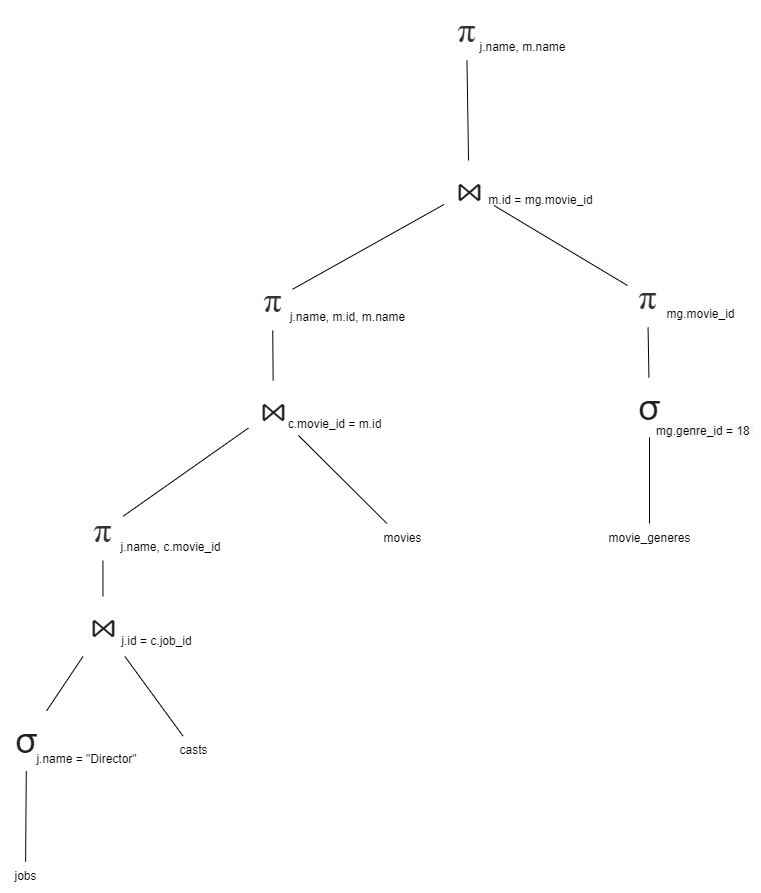

The diagram above was exported from draw.io. Its source (the exported page's mxGraphModel, read from the mxfile embedded in the PNG):
<mxGraphModel dx="4498" dy="1410" grid="1" gridSize="10" guides="1" tooltips="1" connect="1" arrows="1" fold="1" page="1" pageScale="1" pageWidth="827" pageHeight="1169" math="0" shadow="0">
  <root>
    <mxCell id="0" />
    <mxCell id="1" parent="0" />
    <mxCell id="2" value="jobs" style="text;html=1;align=center;verticalAlign=middle;resizable=0;points=[];autosize=1;strokeColor=none;fillColor=none;" vertex="1" parent="1">
      <mxGeometry x="-1020" y="7101.21" width="50" height="30" as="geometry" />
    </mxCell>
    <mxCell id="3" value="casts" style="text;html=1;align=center;verticalAlign=middle;resizable=0;points=[];autosize=1;strokeColor=none;fillColor=none;" vertex="1" parent="1">
      <mxGeometry x="-851.62" y="6975.46" width="50" height="30" as="geometry" />
    </mxCell>
    <mxCell id="4" value="movies" style="text;html=1;align=center;verticalAlign=middle;resizable=0;points=[];autosize=1;strokeColor=none;fillColor=none;" vertex="1" parent="1">
      <mxGeometry x="-648.5" y="6763" width="60" height="30" as="geometry" />
    </mxCell>
    <mxCell id="5" value="" style="endArrow=none;html=1;rounded=0;" edge="1" source="3" target="18" parent="1">
      <mxGeometry width="50" height="50" relative="1" as="geometry">
        <mxPoint x="-839" y="6944.46" as="sourcePoint" />
        <mxPoint x="-879" y="6915.009999999999" as="targetPoint" />
      </mxGeometry>
    </mxCell>
    <mxCell id="6" value="" style="endArrow=none;html=1;rounded=0;" edge="1" source="24" target="20" parent="1">
      <mxGeometry width="50" height="50" relative="1" as="geometry">
        <mxPoint x="-670.12" y="6757.702023988006" as="sourcePoint" />
        <mxPoint x="-718.5000000000001" y="6701.9308645899555" as="targetPoint" />
      </mxGeometry>
    </mxCell>
    <mxCell id="7" value="" style="endArrow=none;html=1;rounded=0;" edge="1" source="4" target="20" parent="1">
      <mxGeometry width="50" height="50" relative="1" as="geometry">
        <mxPoint x="-694.5" y="6772.5" as="sourcePoint" />
        <mxPoint x="-758.5000000000001" y="6696.847285067873" as="targetPoint" />
      </mxGeometry>
    </mxCell>
    <mxCell id="8" value="" style="endArrow=none;html=1;rounded=0;" edge="1" source="28" target="21" parent="1">
      <mxGeometry width="50" height="50" relative="1" as="geometry">
        <mxPoint x="-423.5" y="6615.402103559871" as="sourcePoint" />
        <mxPoint x="-534.375" y="6540" as="targetPoint" />
      </mxGeometry>
    </mxCell>
    <mxCell id="9" value="&lt;span style=&quot;color: rgb(32, 33, 36); font-family: arial, sans-serif; text-align: left; background-color: rgb(255, 255, 255);&quot;&gt;&lt;font style=&quot;font-size: 36px;&quot;&gt;σ&lt;/font&gt;&lt;/span&gt;" style="text;html=1;align=center;verticalAlign=middle;resizable=0;points=[];autosize=1;strokeColor=none;fillColor=none;" vertex="1" parent="1">
      <mxGeometry x="-1019" y="6950.46" width="50" height="60" as="geometry" />
    </mxCell>
    <mxCell id="10" value="&lt;font style=&quot;font-size: 12px;&quot;&gt;j.name = &quot;Director&quot;&lt;/font&gt;" style="text;html=1;align=center;verticalAlign=middle;resizable=0;points=[];autosize=1;strokeColor=none;fillColor=none;fontSize=24;" vertex="1" parent="1">
      <mxGeometry x="-994" y="6975.46" width="120" height="40" as="geometry" />
    </mxCell>
    <mxCell id="11" value="" style="endArrow=none;html=1;rounded=0;" edge="1" source="2" target="9" parent="1">
      <mxGeometry width="50" height="50" relative="1" as="geometry">
        <mxPoint x="-831.8260869565217" y="6980.46" as="sourcePoint" />
        <mxPoint x="-868.3478260869565" y="6910.46" as="targetPoint" />
      </mxGeometry>
    </mxCell>
    <mxCell id="12" value="" style="endArrow=none;html=1;rounded=0;" edge="1" source="21" target="15" parent="1">
      <mxGeometry width="50" height="50" relative="1" as="geometry">
        <mxPoint x="-553.230769230769" y="6370" as="sourcePoint" />
        <mxPoint x="-553.3400000000003" y="6290" as="targetPoint" />
      </mxGeometry>
    </mxCell>
    <mxCell id="13" value="" style="endArrow=none;html=1;rounded=0;" edge="1" source="9" target="18" parent="1">
      <mxGeometry width="50" height="50" relative="1" as="geometry">
        <mxPoint x="-942.4760869565218" y="6970.46" as="sourcePoint" />
        <mxPoint x="-918.5" y="6910" as="targetPoint" />
      </mxGeometry>
    </mxCell>
    <mxCell id="14" value="" style="group" connectable="0" vertex="1" parent="1">
      <mxGeometry x="-574" y="6240" width="131" height="62" as="geometry" />
    </mxCell>
    <mxCell id="15" value="&lt;span style=&quot;color: rgb(51, 51, 51); font-family: -webkit-pictograph; background-color: rgb(255, 255, 255);&quot;&gt;&lt;font style=&quot;font-size: 36px;&quot;&gt;π&lt;/font&gt;&lt;/span&gt;" style="text;html=1;align=center;verticalAlign=middle;resizable=0;points=[];autosize=1;strokeColor=none;fillColor=none;fontSize=14;" vertex="1" parent="14">
      <mxGeometry width="40" height="60" as="geometry" />
    </mxCell>
    <mxCell id="16" value="j.name, m.name" style="text;html=1;align=center;verticalAlign=middle;resizable=0;points=[];autosize=1;strokeColor=none;fillColor=none;fontSize=12;" vertex="1" parent="14">
      <mxGeometry x="21" y="32" width="110" height="30" as="geometry" />
    </mxCell>
    <mxCell id="17" value="j.id = c.job_id" style="text;html=1;align=center;verticalAlign=middle;resizable=0;points=[];autosize=1;strokeColor=none;fillColor=none;" vertex="1" parent="1">
      <mxGeometry x="-909.38" y="6866" width="90" height="30" as="geometry" />
    </mxCell>
    <mxCell id="18" value="&lt;span style=&quot;color: rgb(32, 33, 36); font-family: arial, sans-serif; text-align: left; background-color: rgb(255, 255, 255);&quot;&gt;&lt;font style=&quot;font-size: 36px;&quot;&gt;⋈&lt;/font&gt;&lt;/span&gt;" style="text;html=1;align=center;verticalAlign=middle;resizable=0;points=[];autosize=1;strokeColor=none;fillColor=none;" vertex="1" parent="1">
      <mxGeometry x="-942.5" y="6836" width="50" height="60" as="geometry" />
    </mxCell>
    <mxCell id="19" value="c.movie_id = m.id" style="text;html=1;align=center;verticalAlign=middle;resizable=0;points=[];autosize=1;strokeColor=none;fillColor=none;" vertex="1" parent="1">
      <mxGeometry x="-746.12" y="6649" width="120" height="30" as="geometry" />
    </mxCell>
    <mxCell id="20" value="&lt;span style=&quot;color: rgb(32, 33, 36); font-family: arial, sans-serif; text-align: left; background-color: rgb(255, 255, 255);&quot;&gt;&lt;font style=&quot;font-size: 36px;&quot;&gt;⋈&lt;/font&gt;&lt;/span&gt;" style="text;html=1;align=center;verticalAlign=middle;resizable=0;points=[];autosize=1;strokeColor=none;fillColor=none;" vertex="1" parent="1">
      <mxGeometry x="-772.12" y="6620" width="50" height="60" as="geometry" />
    </mxCell>
    <mxCell id="21" value="&lt;span style=&quot;color: rgb(32, 33, 36); font-family: arial, sans-serif; text-align: left; background-color: rgb(255, 255, 255);&quot;&gt;&lt;font style=&quot;font-size: 36px;&quot;&gt;⋈&lt;/font&gt;&lt;/span&gt;" style="text;html=1;align=center;verticalAlign=middle;resizable=0;points=[];autosize=1;strokeColor=none;fillColor=none;" vertex="1" parent="1">
      <mxGeometry x="-576.5" y="6400" width="50" height="60" as="geometry" />
    </mxCell>
    <mxCell id="22" value="m.id = mg.movie_id" style="text;html=1;align=center;verticalAlign=middle;resizable=0;points=[];autosize=1;strokeColor=none;fillColor=none;" vertex="1" parent="1">
      <mxGeometry x="-545.5" y="6425" width="130" height="30" as="geometry" />
    </mxCell>
    <mxCell id="23" value="" style="group" connectable="0" vertex="1" parent="1">
      <mxGeometry x="-937.62" y="6740" width="136" height="62" as="geometry" />
    </mxCell>
    <mxCell id="24" value="&lt;span style=&quot;color: rgb(51, 51, 51); font-family: -webkit-pictograph; background-color: rgb(255, 255, 255);&quot;&gt;&lt;font style=&quot;font-size: 36px;&quot;&gt;π&lt;/font&gt;&lt;/span&gt;" style="text;html=1;align=center;verticalAlign=middle;resizable=0;points=[];autosize=1;strokeColor=none;fillColor=none;fontSize=14;" vertex="1" parent="23">
      <mxGeometry width="40" height="60" as="geometry" />
    </mxCell>
    <mxCell id="25" value="j.name, c.movie_id" style="text;html=1;align=center;verticalAlign=middle;resizable=0;points=[];autosize=1;strokeColor=none;fillColor=none;fontSize=12;" vertex="1" parent="23">
      <mxGeometry x="27.619999999999997" y="32" width="120" height="30" as="geometry" />
    </mxCell>
    <mxCell id="26" value="" style="endArrow=none;html=1;rounded=0;" edge="1" source="18" target="24" parent="1">
      <mxGeometry width="50" height="50" relative="1" as="geometry">
        <mxPoint x="-714.9999999999999" y="6863.611443298969" as="sourcePoint" />
        <mxPoint x="-766.9999999999999" y="6810.003195876288" as="targetPoint" />
      </mxGeometry>
    </mxCell>
    <mxCell id="27" value="" style="group" connectable="0" vertex="1" parent="1">
      <mxGeometry x="-768" y="6510" width="146" height="62" as="geometry" />
    </mxCell>
    <mxCell id="28" value="&lt;span style=&quot;color: rgb(51, 51, 51); font-family: -webkit-pictograph; background-color: rgb(255, 255, 255);&quot;&gt;&lt;font style=&quot;font-size: 36px;&quot;&gt;π&lt;/font&gt;&lt;/span&gt;" style="text;html=1;align=center;verticalAlign=middle;resizable=0;points=[];autosize=1;strokeColor=none;fillColor=none;fontSize=14;" vertex="1" parent="27">
      <mxGeometry width="40" height="60" as="geometry" />
    </mxCell>
    <mxCell id="29" value="j.name, m.id, m.name" style="text;html=1;align=center;verticalAlign=middle;resizable=0;points=[];autosize=1;strokeColor=none;fillColor=none;fontSize=12;" vertex="1" parent="27">
      <mxGeometry x="25.12" y="32" width="140" height="30" as="geometry" />
    </mxCell>
    <mxCell id="30" value="" style="endArrow=none;html=1;rounded=0;" edge="1" source="20" target="28" parent="1">
      <mxGeometry width="50" height="50" relative="1" as="geometry">
        <mxPoint x="-673.8102564102564" y="6623.569999999999" as="sourcePoint" />
        <mxPoint x="-609.1199999999999" y="6550.001181959564" as="targetPoint" />
      </mxGeometry>
    </mxCell>
    <mxCell id="31" value="movie_generes" style="text;html=1;align=center;verticalAlign=middle;resizable=0;points=[];autosize=1;strokeColor=none;fillColor=none;" vertex="1" parent="1">
      <mxGeometry x="-426" y="6763" width="110" height="30" as="geometry" />
    </mxCell>
    <mxCell id="32" value="" style="endArrow=none;html=1;rounded=0;" edge="1" source="37" target="21" parent="1">
      <mxGeometry width="50" height="50" relative="1" as="geometry">
        <mxPoint x="77" y="6620" as="sourcePoint" />
        <mxPoint x="-2.5000000000004547" y="6448.450184501845" as="targetPoint" />
      </mxGeometry>
    </mxCell>
    <mxCell id="33" value="" style="endArrow=none;html=1;rounded=0;" edge="1" source="31" target="35" parent="1">
      <mxGeometry width="50" height="50" relative="1" as="geometry">
        <mxPoint x="-499" y="6632.25" as="sourcePoint" />
        <mxPoint x="-539.727272727273" y="6552.25" as="targetPoint" />
      </mxGeometry>
    </mxCell>
    <mxCell id="34" value="" style="group" connectable="0" vertex="1" parent="1">
      <mxGeometry x="-396" y="6617" width="136" height="70" as="geometry" />
    </mxCell>
    <mxCell id="35" value="&lt;span style=&quot;color: rgb(32, 33, 36); font-family: arial, sans-serif; text-align: left; background-color: rgb(255, 255, 255);&quot;&gt;&lt;font style=&quot;font-size: 36px;&quot;&gt;σ&lt;/font&gt;&lt;/span&gt;" style="text;html=1;align=center;verticalAlign=middle;resizable=0;points=[];autosize=1;strokeColor=none;fillColor=none;" vertex="1" parent="34">
      <mxGeometry width="50" height="60" as="geometry" />
    </mxCell>
    <mxCell id="36" value="&lt;span style=&quot;color: rgb(0, 0, 0); font-family: Helvetica; font-size: 12px; font-style: normal; font-variant-ligatures: normal; font-variant-caps: normal; font-weight: 400; letter-spacing: normal; orphans: 2; text-align: center; text-indent: 0px; text-transform: none; widows: 2; word-spacing: 0px; -webkit-text-stroke-width: 0px; background-color: rgb(248, 249, 250); text-decoration-thickness: initial; text-decoration-style: initial; text-decoration-color: initial; float: none; display: inline !important;&quot;&gt;mg.genre_id = 18&amp;nbsp;&lt;/span&gt;" style="text;whiteSpace=wrap;html=1;" vertex="1" parent="34">
      <mxGeometry x="30" y="40" width="106" height="30" as="geometry" />
    </mxCell>
    <mxCell id="37" value="&lt;span style=&quot;color: rgb(51, 51, 51); font-family: -webkit-pictograph; background-color: rgb(255, 255, 255);&quot;&gt;&lt;font style=&quot;font-size: 36px;&quot;&gt;π&lt;/font&gt;&lt;/span&gt;" style="text;html=1;align=center;verticalAlign=middle;resizable=0;points=[];autosize=1;strokeColor=none;fillColor=none;fontSize=14;" vertex="1" parent="1">
      <mxGeometry x="-393" y="6507" width="40" height="60" as="geometry" />
    </mxCell>
    <mxCell id="38" value="mg.movie_id" style="text;html=1;align=center;verticalAlign=middle;resizable=0;points=[];autosize=1;strokeColor=none;fillColor=none;fontSize=12;" vertex="1" parent="1">
      <mxGeometry x="-365" y="6539" width="90" height="30" as="geometry" />
    </mxCell>
    <mxCell id="39" value="" style="endArrow=none;html=1;rounded=0;" edge="1" source="35" target="37" parent="1">
      <mxGeometry width="50" height="50" relative="1" as="geometry">
        <mxPoint x="-109.35999999999967" y="6627" as="sourcePoint" />
        <mxPoint x="-109.75999999999976" y="6577" as="targetPoint" />
      </mxGeometry>
    </mxCell>
  </root>
</mxGraphModel>